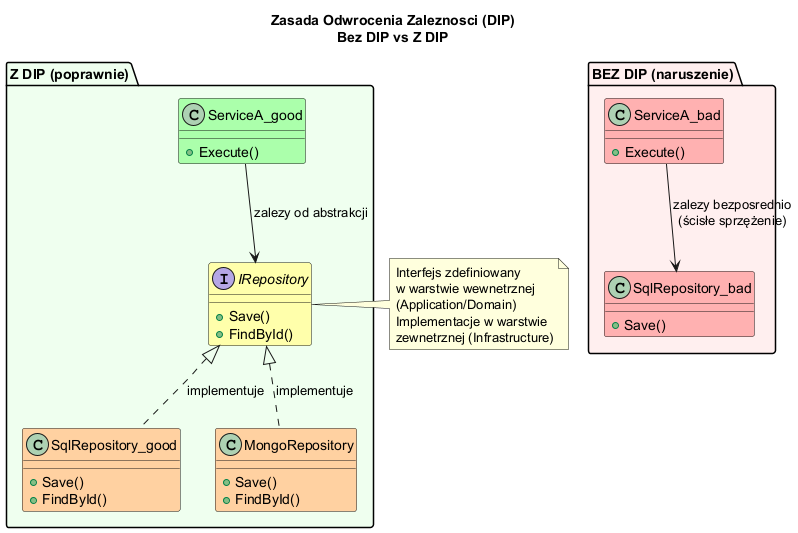

The diagram above was rendered by PlantUML. Its source (embedded in the PNG):
@startuml ca_dip
skinparam backgroundColor #FEFEFE

title Zasada Odwrocenia Zaleznosci (DIP)\nBez DIP vs Z DIP

package "BEZ DIP (naruszenie)" #FFEEEE {
  class ServiceA_bad #FFB0B0 {
    +Execute()
  }
  class SqlRepository_bad #FFB0B0 {
    +Save()
  }
  ServiceA_bad -down-> SqlRepository_bad : zalezy bezposrednio\n(ścisłe sprzężenie)
}

package "Z DIP (poprawnie)" #EEFFEE {
  class ServiceA_good #AAFFAA {
    +Execute()
  }
  interface IRepository #FFFFAA {
    +Save()
    +FindById()
  }
  class SqlRepository_good #FFD0A0 {
    +Save()
    +FindById()
  }
  class MongoRepository #FFD0A0 {
    +Save()
    +FindById()
  }
  ServiceA_good -down-> IRepository : zalezy od abstrakcji
  SqlRepository_good .up.|> IRepository : implementuje
  MongoRepository .up.|> IRepository : implementuje
}

note right of IRepository
  Interfejs zdefiniowany
  w warstwie wewnetrznej
  (Application/Domain)
  Implementacje w warstwie
  zewnetrznej (Infrastructure)
end note
@enduml